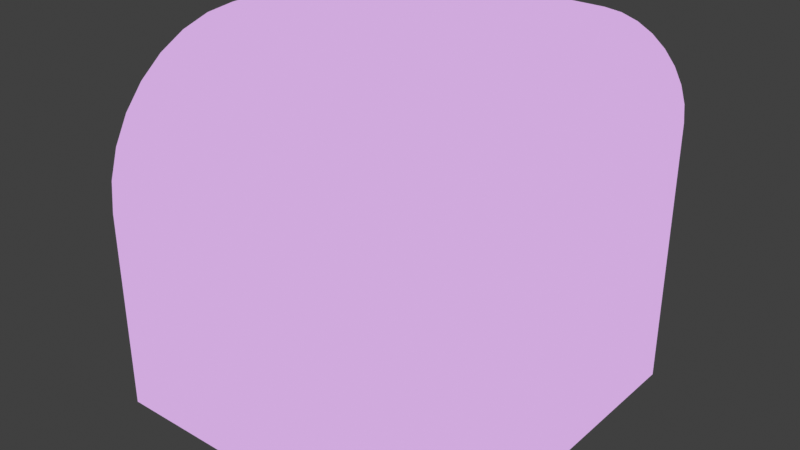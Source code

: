 # Source: face_strength_material.blend  (saved by Blender 4.3.34; exported with 4.5.12 LTS)
import bpy
from mathutils import Matrix  # noqa: F401  (used for matrix-valued properties, if any)

bpy.ops.wm.read_factory_settings(use_empty=True)
scene = bpy.context.scene
scene.name = 'Scene'

# ---- collections
col_collection = bpy.data.collections.new('Collection'); scene.collection.children.link(col_collection)

# ---- images (referenced by path relative to the original .blend; pixels are not part of the script)
import os
ASSET_DIR = os.environ.get("B2B_ASSET_DIR", "")  # directory of the original .blend (textures are referenced by path, not embedded)
HERE = os.path.dirname(os.path.abspath(__file__))  # packed textures are extracted next to this script under _unpacked/

def load_image(name, relpath, width, height, colorspace="sRGB"):
    """Load a texture the original file referenced (path relative to the .blend, or extracted next to this script)."""
    p = next((c for c in (os.path.join(HERE, relpath), os.path.join(ASSET_DIR, relpath)) if relpath and os.path.exists(c)), "")
    if p:
        img = bpy.data.images.load(p, check_existing=True)
        img.name = name
    else:  # same state as the original file: an image datablock whose file is absent (Cycles renders it pink)
        img = bpy.data.images.new(name, width, height)
        img.source = "FILE"
        img.filepath = "//" + (relpath or name)
    img.colorspace_settings.name = colorspace
    return img
img_mc17_grey_jpg = load_image('mc17_grey.jpg', 'textures/mc17_grey.jpg', 1024, 1024, 'sRGB')

# ---- materials (node trees are filled in below, after node groups)
mat_md_facestrength = bpy.data.materials.new('__MD_FaceStrength')

# ---- node groups
ng_md_facestrength = bpy.data.node_groups.new('__MD_FaceStrength', 'ShaderNodeTree')
_s = ng_md_facestrength.interface.new_socket(name='Color', in_out='OUTPUT', socket_type='NodeSocketColor')
_s.default_value = (0.8, 0.8, 0.8, 1.0)
_N = ng_md_facestrength.nodes; _L = ng_md_facestrength.links
n0 = _N.new('NodeGroupOutput'); n0.name = 'Group Output'; n0.location = (818, 3)
n1 = _N.new('NodeGroupInput'); n1.name = 'Group Input'; n1.location = (-513, -322)
n2 = _N.new('ShaderNodeAttribute'); n2.name = 'Attribute'; n2.location = (-313, -303)
n2.attribute_name = '__mod_weightednormals_faceweight'
n3 = _N.new('ShaderNodeMapRange'); n3.name = 'Map Range'; n3.location = (-146, -332)
n3.hide = True
n3.inputs[1].default_value = -1.638e+04
n3.inputs[2].default_value = 1.638e+04
n4 = _N.new('ShaderNodeValToRGB'); n4.name = 'Color Ramp'; n4.location = (21, -342)
n4.hide = True
n4.color_ramp.color_mode = 'HSV'
while len(n4.color_ramp.elements) > 1: n4.color_ramp.elements.remove(n4.color_ramp.elements[-1])
n4.color_ramp.elements[0].position = 0.0; n4.color_ramp.elements[0].color = (0.0, 0.4556, 1.0, 1.0)
_e = n4.color_ramp.elements.new(0.4872); _e.color = (0.08, 0.8, 0.368, 1.0)
_e = n4.color_ramp.elements.new(1.0); _e.color = (1.0, 0.2112, 0.2, 1.0)
n5 = _N.new('ShaderNodeHueSaturation'); n5.name = 'Hue/Saturation/Value'; n5.location = (298, -311)
n5.inputs[1].default_value = 0.75
n6 = _N.new('ShaderNodeNewGeometry'); n6.name = 'Geometry'; n6.location = (-437, 41)
n7 = _N.new('ShaderNodeVectorTransform'); n7.name = 'Vector Transform'; n7.location = (-237, 107)
n7.vector_type = 'NORMAL'
n7.convert_from = 'OBJECT'
n7.convert_to = 'CAMERA'
n8 = _N.new('ShaderNodeMapping'); n8.name = 'Mapping'; n8.location = (8, 186)
n8.inputs[1].default_value = (0.5, 0.5, 0.0)
n8.inputs[3].default_value = (0.5, 0.5, 1.0)
n9 = _N.new('ShaderNodeTexImage'); n9.name = 'Image Texture'; n9.location = (225, 185)
n9.image = img_mc17_grey_jpg
n10 = _N.new('ShaderNodeMix'); n10.name = 'Mix'; n10.location = (604, -3)
n10.data_type = 'RGBA'
_L.new(n3.outputs[0], n4.inputs[0])
_L.new(n4.outputs[0], n5.inputs[4])
_L.new(n2.outputs[2], n3.inputs[0])
_L.new(n6.outputs[1], n7.inputs[0])
_L.new(n7.outputs[0], n8.inputs[0])
_L.new(n8.outputs[0], n9.inputs[0])
_L.new(n9.outputs[0], n10.inputs[6])
_L.new(n5.outputs[0], n10.inputs[7])
_L.new(n10.outputs[2], n0.inputs[0])
n0.is_active_output = True

# ---- material node trees
mat_md_facestrength.use_nodes = True; mat_md_facestrength.node_tree.nodes.clear()
_N = mat_md_facestrength.node_tree.nodes; _L = mat_md_facestrength.node_tree.links
n0 = _N.new('ShaderNodeOutputMaterial'); n0.name = '__MD_TempOutput'; n0.location = (180, 280)
n0.label = '__MD_TempOutput'
n1 = _N.new('ShaderNodeGroup'); n1.name = '__MD_FaceStrength'; n1.location = (-124, 251)
n1.label = '__MD_FaceStrength'
n1.width = 202
n1.node_tree = ng_md_facestrength
_L.new(n1.outputs[0], n0.inputs[0])
n0.is_active_output = True

# ---- world
world_world = bpy.data.worlds.new('World'); scene.world = world_world
world_world.use_nodes = True; world_world.node_tree.nodes.clear()
_N = world_world.node_tree.nodes; _L = world_world.node_tree.links
n0 = _N.new('ShaderNodeOutputWorld'); n0.name = 'World Output'; n0.location = (300, 300)
n1 = _N.new('ShaderNodeBackground'); n1.name = 'Background'; n1.location = (10, 300)
n1.inputs[0].default_value = (0.05088, 0.05088, 0.05088, 1.0)
_L.new(n1.outputs[0], n0.inputs[0])
n0.is_active_output = True
world_world.color = (0.05088, 0.05088, 0.05088)
world_world.sun_shadow_jitter_overblur = 0.0

# ---- meshes
me_cube_001 = bpy.data.meshes.new('Cube.001')
me_cube_001.from_pydata([(-1.0, -1.0, -1.0), (-1.0, 1.0, -1.0), (-1.0, 1.0, 1.0), (1.0, 1.0, -1.0), (-1.0, -1.0, 0.1288), (-1.0, -0.1288, 1.0), (-1.0, -0.9833, 0.2987), (-1.0, -0.9337, 0.4622), (-1.0, -0.8532, 0.6128), (-1.0, -0.7448, 0.7448), (-1.0, -0.6128, 0.8532), (-1.0, -0.4622, 0.9337), (-1.0, -0.2987, 0.9833), (1.0, -0.5016, -1.0), (0.5016, -1.0, -1.0), (0.9904, -0.5989, -1.0), (0.9621, -0.6924, -1.0), (0.916, -0.7785, -1.0), (0.854, -0.854, -1.0), (0.7785, -0.916, -1.0), (0.6924, -0.9621, -1.0), (0.5989, -0.9904, -1.0), (0.5016, 1.0, 1.0), (1.0, 1.0, 0.5016), (0.5989, 1.0, 0.9904), (0.6924, 1.0, 0.9621), (0.7785, 1.0, 0.916), (0.854, 1.0, 0.854), (0.916, 1.0, 0.7785), (0.9621, 1.0, 0.6924), (0.9904, 1.0, 0.5989), (1.0, -0.1043, 0.5016), (0.5016, -0.1288, 1.0), (0.9904, -0.1091, 0.5989), (0.9621, -0.1136, 0.6924), (0.916, -0.1179, 0.7785), (0.854, -0.1216, 0.854), (0.7785, -0.1246, 0.916), (0.6924, -0.1269, 0.9621), (0.5989, -0.1283, 0.9904), (1.0, -0.5016, 0.1043), (0.5016, -1.0, 0.1288), (0.9904, -0.5989, 0.1091), (0.9621, -0.6924, 0.1136), (0.916, -0.7785, 0.1179), (0.854, -0.854, 0.1216), (0.7785, -0.916, 0.1246), (0.6924, -0.9621, 0.1269), (0.5989, -0.9904, 0.1283), (1.0, -0.201, 0.4921), (0.5016, -0.2987, 0.9833), (0.9904, -0.2201, 0.5879), (0.9621, -0.2384, 0.6801), (0.916, -0.2553, 0.765), (0.854, -0.2701, 0.8394), (0.7785, -0.2823, 0.9005), (0.6924, -0.2913, 0.9459), (0.5989, -0.2969, 0.9738), (1.0, -0.2705, 0.471), (0.5016, -0.4622, 0.9337), (0.9904, -0.3079, 0.5613), (0.9621, -0.3439, 0.6481), (0.916, -0.377, 0.7281), (0.854, -0.406, 0.7982), (0.7785, -0.4299, 0.8557), (0.6924, -0.4476, 0.8985), (0.5989, -0.4585, 0.9248), (1.0, -0.3346, 0.4368), (0.5016, -0.6128, 0.8532), (0.9904, -0.3889, 0.518), (0.9621, -0.4411, 0.5961), (0.916, -0.4892, 0.6681), (0.854, -0.5313, 0.7312), (0.7785, -0.5659, 0.783), (0.6924, -0.5916, 0.8215), (0.5989, -0.6075, 0.8452), (1.0, -0.3907, 0.3907), (0.5016, -0.7448, 0.7448), (0.9904, -0.4598, 0.4598), (0.9621, -0.5262, 0.5262), (0.916, -0.5875, 0.5875), (0.854, -0.6411, 0.6411), (0.7785, -0.6851, 0.6851), (0.6924, -0.7179, 0.7179), (0.5989, -0.738, 0.738), (1.0, -0.4368, 0.3346), (0.5016, -0.8532, 0.6128), (0.9904, -0.518, 0.3889), (0.9621, -0.5961, 0.4411), (0.916, -0.6681, 0.4892), (0.854, -0.7312, 0.5313), (0.7785, -0.783, 0.5659), (0.6924, -0.8215, 0.5916), (0.5989, -0.8452, 0.6075), (1.0, -0.471, 0.2705), (0.5016, -0.9337, 0.4622), (0.9904, -0.5613, 0.3079), (0.9621, -0.6481, 0.3439), (0.916, -0.7281, 0.377), (0.854, -0.7982, 0.406), (0.7785, -0.8557, 0.4299), (0.6924, -0.8985, 0.4476), (0.5989, -0.9248, 0.4585), (1.0, -0.4921, 0.201), (0.5016, -0.9833, 0.2987), (0.9904, -0.5879, 0.2201), (0.9621, -0.6801, 0.2384), (0.916, -0.765, 0.2553), (0.854, -0.8394, 0.2701), (0.7785, -0.9005, 0.2823), (0.6924, -0.9459, 0.2913), (0.5989, -0.9738, 0.2969)], [], [(32, 5, 12, 50), (22, 2, 5, 32), (0, 4, 6, 7, 8, 9, 10, 11, 12, 5, 2, 1), (14, 41, 4, 0), (1, 3, 13, 15, 16, 17, 18, 19, 20, 21, 14, 0), (104, 6, 4, 41), (59, 11, 10, 68), (68, 10, 9, 77), (77, 9, 8, 86), (86, 8, 7, 95), (95, 7, 6, 104), (50, 12, 11, 59), (1, 2, 22, 24, 25, 26, 27, 28, 29, 30, 23, 3), (49, 31, 33, 51), (51, 33, 34, 52), (52, 34, 35, 53), (53, 35, 36, 54), (54, 36, 37, 55), (55, 37, 38, 56), (56, 38, 39, 57), (57, 39, 32, 50), (58, 49, 51, 60), (60, 51, 52, 61), (61, 52, 53, 62), (62, 53, 54, 63), (63, 54, 55, 64), (64, 55, 56, 65), (65, 56, 57, 66), (66, 57, 50, 59), (67, 58, 60, 69), (69, 60, 61, 70), (70, 61, 62, 71), (71, 62, 63, 72), (72, 63, 64, 73), (73, 64, 65, 74), (74, 65, 66, 75), (75, 66, 59, 68), (76, 67, 69, 78), (78, 69, 70, 79), (79, 70, 71, 80), (80, 71, 72, 81), (81, 72, 73, 82), (82, 73, 74, 83), (83, 74, 75, 84), (84, 75, 68, 77), (85, 76, 78, 87), (87, 78, 79, 88), (88, 79, 80, 89), (89, 80, 81, 90), (90, 81, 82, 91), (91, 82, 83, 92), (92, 83, 84, 93), (93, 84, 77, 86), (94, 85, 87, 96), (96, 87, 88, 97), (97, 88, 89, 98), (98, 89, 90, 99), (99, 90, 91, 100), (100, 91, 92, 101), (101, 92, 93, 102), (102, 93, 86, 95), (103, 94, 96, 105), (105, 96, 97, 106), (106, 97, 98, 107), (107, 98, 99, 108), (108, 99, 100, 109), (109, 100, 101, 110), (110, 101, 102, 111), (111, 102, 95, 104), (40, 103, 105, 42), (42, 105, 106, 43), (43, 106, 107, 44), (44, 107, 108, 45), (45, 108, 109, 46), (46, 109, 110, 47), (47, 110, 111, 48), (48, 111, 104, 41), (13, 40, 42, 15), (15, 42, 43, 16), (16, 43, 44, 17), (17, 44, 45, 18), (18, 45, 46, 19), (19, 46, 47, 20), (20, 47, 48, 21), (21, 48, 41, 14), (31, 23, 30, 33), (33, 30, 29, 34), (34, 29, 28, 35), (35, 28, 27, 36), (36, 27, 26, 37), (37, 26, 25, 38), (38, 25, 24, 39), (39, 24, 22, 32), (3, 23, 31, 49, 58, 67, 76, 85, 94, 103, 40, 13)])
me_cube_001.polygons.foreach_set('use_smooth', [True] * 94)
_k = set([(0, 1), (0, 4), (0, 14), (1, 2), (1, 3), (2, 5), (2, 22), (3, 13), (3, 23), (4, 6), (5, 12), (6, 7), (7, 8), (8, 9), (9, 10), (10, 11), (11, 12), (13, 15), (14, 21), (15, 16), (16, 17), (17, 18), (18, 19), (19, 20), (20, 21), (22, 24), (23, 30), (24, 25), (25, 26), (26, 27), (27, 28), (28, 29), (29, 30)])
me_cube_001.attributes.new('sharp_edge', 'BOOLEAN', 'EDGE').data.foreach_set('value', [ (min(e.vertices), max(e.vertices)) in _k for e in me_cube_001.edges])
_uv = me_cube_001.uv_layers.new(name='UVMap')
_uv.uv.foreach_set('vector', [0.6873, 0.6411, 0.875, 0.6411, 0.875, 0.6623, 0.6873, 0.6623, 0.6873, 0.5, 0.875, 0.5, 0.875, 0.6411, 0.6873, 0.6411, 0.375, 0.0, 0.5161, 0.0, 0.5373, 0.002093, 0.5578, 0.00829, 0.5766, 0.01835, 0.5931, 0.0319, 0.6066, 0.0484, 0.6167, 0.06723, 0.6229, 0.08766, 0.625, 0.1089, 0.625, 0.25, 0.375, 0.25, 0.375, 0.8123, 0.5161, 0.8123, 0.5161, 1.0, 0.375, 1.0, 0.125, 0.5, 0.375, 0.5, 0.375, 0.6877, 0.3738, 0.6999, 0.3703, 0.7115, 0.3645, 0.7223, 0.3568, 0.7318, 0.3473, 0.7395, 0.3365, 0.7453, 0.3249, 0.7488, 0.3127, 0.75, 0.125, 0.75, 0.5373, 0.8123, 0.5373, 1.0, 0.5161, 1.0, 0.5161, 0.8123, 0.6873, 0.6828, 0.875, 0.6828, 0.875, 0.7016, 0.6873, 0.7016, 0.6873, 0.7016, 0.875, 0.7016, 0.875, 0.75, 0.6873, 0.75, 0.625, 0.8123, 0.625, 1.0, 0.5766, 1.0, 0.5766, 0.8123, 0.5766, 0.8123, 0.5766, 1.0, 0.5578, 1.0, 0.5578, 0.8123, 0.5578, 0.8123, 0.5578, 1.0, 0.5373, 1.0, 0.5373, 0.8123, 0.6873, 0.6623, 0.875, 0.6623, 0.875, 0.6828, 0.6873, 0.6828, 0.375, 0.25, 0.625, 0.25, 0.625, 0.4377, 0.6238, 0.4499, 0.6203, 0.4615, 0.6145, 0.4723, 0.6068, 0.4818, 0.5973, 0.4895, 0.5865, 0.4953, 0.5749, 0.4988, 0.5627, 0.5, 0.375, 0.5, 0.5615, 0.6501, 0.5627, 0.638, 0.5749, 0.6386, 0.5735, 0.6525, 0.5735, 0.6525, 0.5749, 0.6386, 0.5865, 0.6392, 0.585, 0.6548, 0.585, 0.6548, 0.5865, 0.6392, 0.5973, 0.6397, 0.5956, 0.6569, 0.5956, 0.6569, 0.5973, 0.6397, 0.625, 0.6411, 0.624, 0.6606, 0.624, 0.6606, 0.625, 0.6411, 0.6527, 0.6411, 0.6527, 0.6613, 0.6527, 0.6613, 0.6527, 0.6411, 0.6635, 0.6411, 0.6635, 0.6619, 0.6635, 0.6619, 0.6635, 0.6411, 0.6751, 0.6411, 0.6751, 0.6622, 0.6751, 0.6622, 0.6751, 0.6411, 0.6873, 0.6411, 0.6873, 0.6623, 0.5589, 0.6588, 0.5615, 0.6501, 0.5735, 0.6525, 0.5702, 0.6635, 0.5702, 0.6635, 0.5735, 0.6525, 0.585, 0.6548, 0.581, 0.668, 0.581, 0.668, 0.585, 0.6548, 0.5956, 0.6569, 0.591, 0.6721, 0.591, 0.6721, 0.5956, 0.6569, 0.6224, 0.6641, 0.6172, 0.6811, 0.625, 0.6811, 0.625, 0.6641, 0.6527, 0.6633, 0.6527, 0.6818, 0.6527, 0.6818, 0.6527, 0.6633, 0.6635, 0.6628, 0.6635, 0.6823, 0.6635, 0.6823, 0.6635, 0.6628, 0.6751, 0.6625, 0.6751, 0.6827, 0.6751, 0.6827, 0.6751, 0.6625, 0.6873, 0.6623, 0.6873, 0.6828, 0.5546, 0.6668, 0.5589, 0.6588, 0.5702, 0.6635, 0.5648, 0.6736, 0.5648, 0.6736, 0.5702, 0.6635, 0.581, 0.668, 0.5745, 0.6801, 0.5745, 0.6801, 0.581, 0.668, 0.591, 0.6721, 0.5835, 0.6861, 0.5835, 0.6861, 0.591, 0.6721, 0.6159, 0.6844, 0.6075, 0.7, 0.625, 0.7, 0.625, 0.6844, 0.6527, 0.6837, 0.6527, 0.7007, 0.6527, 0.7007, 0.6527, 0.6837, 0.6635, 0.6832, 0.6635, 0.7012, 0.6635, 0.7012, 0.6635, 0.6832, 0.6751, 0.6829, 0.6751, 0.7015, 0.6751, 0.7015, 0.6751, 0.6829, 0.6873, 0.6828, 0.6873, 0.7016, 0.5488, 0.6738, 0.5546, 0.6668, 0.5648, 0.6736, 0.5575, 0.6825, 0.5575, 0.6825, 0.5648, 0.6736, 0.5745, 0.6801, 0.5658, 0.6908, 0.5658, 0.6908, 0.5745, 0.6801, 0.5835, 0.6861, 0.5734, 0.6984, 0.5734, 0.6984, 0.5835, 0.6861, 0.6055, 0.703, 0.5942, 0.7167, 0.625, 0.7459, 0.625, 0.7057, 0.6527, 0.7039, 0.6527, 0.7477, 0.6527, 0.7477, 0.6527, 0.7039, 0.6635, 0.7027, 0.6635, 0.7489, 0.6635, 0.7489, 0.6635, 0.7027, 0.6751, 0.7019, 0.6751, 0.7497, 0.6751, 0.7497, 0.6751, 0.7019, 0.6873, 0.7016, 0.6873, 0.75, 0.5418, 0.6796, 0.5488, 0.6738, 0.5575, 0.6825, 0.5486, 0.6898, 0.5486, 0.6898, 0.5575, 0.6825, 0.5658, 0.6908, 0.5551, 0.6995, 0.5551, 0.6995, 0.5658, 0.6908, 0.5734, 0.6984, 0.5611, 0.7085, 0.5611, 0.7085, 0.5734, 0.6984, 0.5917, 0.7192, 0.578, 0.7305, 0.5807, 0.75, 0.6209, 0.75, 0.6227, 0.7777, 0.5789, 0.7777, 0.5789, 0.7777, 0.6227, 0.7777, 0.6239, 0.7885, 0.5777, 0.7885, 0.5777, 0.7885, 0.6239, 0.7885, 0.6247, 0.8001, 0.5769, 0.8001, 0.5769, 0.8001, 0.6247, 0.8001, 0.625, 0.8123, 0.5766, 0.8123, 0.5338, 0.6839, 0.5418, 0.6796, 0.5486, 0.6898, 0.5385, 0.6952, 0.5385, 0.6952, 0.5486, 0.6898, 0.5551, 0.6995, 0.543, 0.706, 0.543, 0.706, 0.5551, 0.6995, 0.5611, 0.7085, 0.5471, 0.716, 0.5471, 0.716, 0.5611, 0.7085, 0.575, 0.7325, 0.5594, 0.7409, 0.5594, 0.75, 0.575, 0.75, 0.5757, 0.7777, 0.5587, 0.7777, 0.5587, 0.7777, 0.5757, 0.7777, 0.5762, 0.7885, 0.5582, 0.7885, 0.5582, 0.7885, 0.5762, 0.7885, 0.5765, 0.8001, 0.5579, 0.8001, 0.5579, 0.8001, 0.5765, 0.8001, 0.5766, 0.8123, 0.5578, 0.8123, 0.5251, 0.6865, 0.5338, 0.6839, 0.5385, 0.6952, 0.5275, 0.6985, 0.5275, 0.6985, 0.5385, 0.6952, 0.543, 0.706, 0.5298, 0.71, 0.5298, 0.71, 0.543, 0.706, 0.5471, 0.716, 0.5319, 0.7206, 0.5319, 0.7206, 0.5471, 0.716, 0.5561, 0.7422, 0.5391, 0.7474, 0.5391, 0.75, 0.5561, 0.75, 0.5568, 0.7777, 0.5383, 0.7777, 0.5383, 0.7777, 0.5568, 0.7777, 0.5573, 0.7885, 0.5378, 0.7885, 0.5378, 0.7885, 0.5573, 0.7885, 0.5577, 0.8001, 0.5375, 0.8001, 0.5375, 0.8001, 0.5577, 0.8001, 0.5578, 0.8123, 0.5373, 0.8123, 0.513, 0.6877, 0.5251, 0.6865, 0.5275, 0.6985, 0.5136, 0.6999, 0.5136, 0.6999, 0.5275, 0.6985, 0.5298, 0.71, 0.5142, 0.7115, 0.5142, 0.7115, 0.5298, 0.71, 0.5319, 0.7206, 0.5147, 0.7223, 0.5147, 0.7223, 0.5319, 0.7206, 0.5356, 0.749, 0.5161, 0.75, 0.5161, 0.75, 0.5356, 0.749, 0.5363, 0.7777, 0.5161, 0.7777, 0.5161, 0.7777, 0.5363, 0.7777, 0.5369, 0.7885, 0.5161, 0.7885, 0.5161, 0.7885, 0.5369, 0.7885, 0.5372, 0.8001, 0.5161, 0.8001, 0.5161, 0.8001, 0.5372, 0.8001, 0.5373, 0.8123, 0.5161, 0.8123, 0.375, 0.6877, 0.513, 0.6877, 0.5136, 0.6999, 0.375, 0.6999, 0.375, 0.6999, 0.5136, 0.6999, 0.5142, 0.7115, 0.375, 0.7115, 0.375, 0.7115, 0.5142, 0.7115, 0.5147, 0.7223, 0.375, 0.7223, 0.375, 0.7223, 0.5147, 0.7223, 0.5161, 0.75, 0.375, 0.75, 0.375, 0.75, 0.5161, 0.75, 0.5161, 0.7777, 0.375, 0.7777, 0.375, 0.7777, 0.5161, 0.7777, 0.5161, 0.7885, 0.375, 0.7885, 0.375, 0.7885, 0.5161, 0.7885, 0.5161, 0.8001, 0.375, 0.8001, 0.375, 0.8001, 0.5161, 0.8001, 0.5161, 0.8123, 0.375, 0.8123, 0.5627, 0.638, 0.5627, 0.5, 0.5749, 0.5, 0.5749, 0.6386, 0.5749, 0.6386, 0.5749, 0.5, 0.5865, 0.5, 0.5865, 0.6392, 0.5865, 0.6392, 0.5865, 0.5, 0.5973, 0.5, 0.5973, 0.6397, 0.5973, 0.6397, 0.5973, 0.5, 0.625, 0.5, 0.625, 0.6411, 0.625, 0.6411, 0.625, 0.5, 0.6527, 0.5, 0.6527, 0.6411, 0.6527, 0.6411, 0.6527, 0.5, 0.6635, 0.5, 0.6635, 0.6411, 0.6635, 0.6411, 0.6635, 0.5, 0.6751, 0.5, 0.6751, 0.6411, 0.6751, 0.6411, 0.6751, 0.5, 0.6873, 0.5, 0.6873, 0.6411, 0.375, 0.5, 0.5627, 0.5, 0.5627, 0.638, 0.5615, 0.6501, 0.5589, 0.6588, 0.5546, 0.6668, 0.5488, 0.6738, 0.5418, 0.6796, 0.5338, 0.6839, 0.5251, 0.6865, 0.513, 0.6877, 0.375, 0.6877])
me_cube_001.materials.append(mat_md_facestrength)
me_cube_001.update()

# ---- objects
ob_cube = bpy.data.objects.new('Cube', me_cube_001)

# ---- transforms, parenting, visibility, modifiers, constraints
ob_cube.location = (0.0, 0.0, 0.0)
_m = ob_cube.modifiers.new('WeightedNormal', 'WEIGHTED_NORMAL')
_m.keep_sharp = True
_m.use_face_influence = True

# ---- collection membership
col_collection.objects.link(ob_cube)

# ---- scene / render settings (as saved in the file)
scene.frame_start = 1; scene.frame_end = 250; scene.frame_set(1)
scene.render.engine = 'BLENDER_EEVEE_NEXT'
scene.view_settings.view_transform = 'Standard'
bpy.context.view_layer.update()

# ---- added for rendering (the .blend has no active camera and no usable light): camera, sun
cam_auto = bpy.data.cameras.new('AutoCamera')
cam_auto.lens = 50.0
cam_auto.sensor_width = 36.0
cam_auto.clip_end = 1000.0
ob_auto_camera = bpy.data.objects.new('AutoCamera', cam_auto)
scene.collection.objects.link(ob_auto_camera)
ob_auto_camera.location = (3.20507, -3.84609, 2.56406)
ob_auto_camera.rotation_euler = (1.09748, -7.21219e-08, 0.694738)
scene.camera = ob_auto_camera
light_auto_sun = bpy.data.lights.new('AutoSun', 'SUN')
light_auto_sun.energy = 3.0
light_auto_sun.angle = 0.0523599
ob_auto_sun = bpy.data.objects.new('AutoSun', light_auto_sun)
scene.collection.objects.link(ob_auto_sun)
ob_auto_sun.rotation_euler = (0.872665, 0.174533, 0.523599)
bpy.context.view_layer.update()
